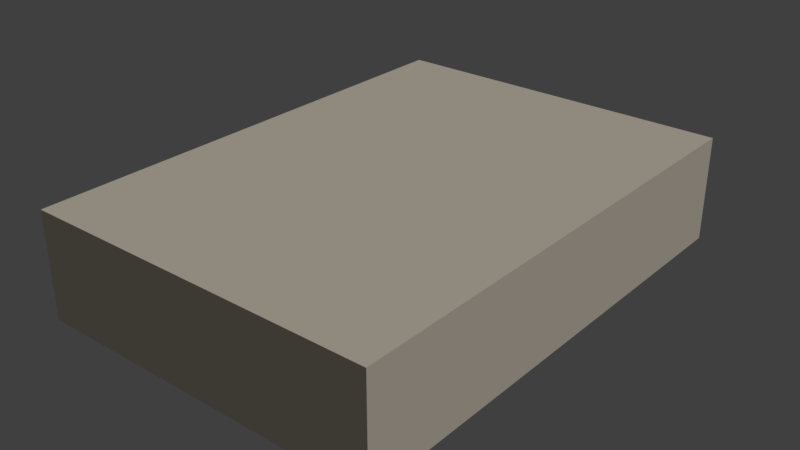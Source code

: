 # Source: dinding.blend  (saved by Blender 2.78.0; exported with 4.5.12 LTS)
import bpy
from mathutils import Matrix  # noqa: F401  (used for matrix-valued properties, if any)

bpy.ops.wm.read_factory_settings(use_empty=True)
scene = bpy.context.scene
scene.name = 'Scene'

# ---- collections
col_collection_1 = bpy.data.collections.new('Collection 1'); scene.collection.children.link(col_collection_1)

# ---- materials (node trees are filled in below, after node groups)
mat_material_001 = bpy.data.materials.new('Material.001')
mat_material_001.alpha_threshold = 0.0
mat_material_001.use_transparent_shadow = False
mat_material_001.diffuse_color = (0.9131, 0.8308, 0.6867, 1.0)
mat_material_001.roughness = 0.5
mat_material_001.specular_intensity = 0.0

# ---- material node trees

# ---- world
world_world = bpy.data.worlds.new('World'); scene.world = world_world
world_world.color = (0.05088, 0.05088, 0.05088)
world_world.use_sun_shadow = False
world_world.sun_shadow_jitter_overblur = 0.0
world_world.cycles.sampling_method = 'MANUAL'

# ---- lights
light_lamp = bpy.data.lights.new('Lamp', 'SUN')
light_lamp.transmission_factor = 0.0
light_lamp.cutoff_distance = 30.0
light_lamp.angle = 0.1993
light_lamp.energy = 1.0
light_lamp.shadow_buffer_clip_start = 1.001
light_lamp.shadow_soft_size = 0.1
light_lamp.shadow_cascade_max_distance = 1000.0

# ---- meshes
me_cube_000 = bpy.data.meshes.new('Cube.000')
me_cube_000.from_pydata([(-2.63, -4.043, -0.1316), (-2.63, -4.043, 0.953), (-2.63, 1.0, -0.1316), (-2.63, 1.0, 0.953), (1.0, -4.043, -0.1316), (1.0, -4.043, 0.953), (1.0, 1.0, -0.1316), (1.0, 1.0, 0.953), (-2.777, 1.204, -0.1754), (-2.777, -4.246, -0.1754), (-2.777, -4.246, 0.9968), (-2.777, 1.204, 0.9968), (1.147, 1.204, -0.1754), (1.147, 1.204, 0.9968), (1.147, -4.246, -0.1754), (1.147, -4.246, 0.9968), (-2.63, -1.067, -0.1316), (-2.63, -1.067, 0.953), (1.0, -1.067, -0.1316), (1.0, -1.067, 0.953), (-2.63, -1.313, -0.1316), (1.0, -1.313, 0.953), (-2.63, -1.313, 0.953), (1.0, -1.313, -0.1316), (0.8224, -1.313, -0.1316), (0.8224, -1.067, -0.1316), (0.8224, -1.067, 0.953), (0.8224, -1.313, 0.953), (1.0, -1.313, -0.1316), (1.0, -1.067, -0.1316), (-2.63, -1.067, -0.1316), (-2.63, -1.313, -0.1316), (1.0, -1.313, -0.1316), (1.0, -1.067, -0.1316), (-2.63, -1.067, -0.1316), (-2.63, -1.313, -0.1316), (1.0, -1.313, -0.1316), (1.0, -1.067, -0.1316), (-2.63, -1.067, -0.1316), (-2.63, -1.313, -0.1316)], [], [(2, 6, 7, 3), (23, 4, 5, 21), (4, 0, 1, 5), (20, 0, 4, 23), (21, 5, 1, 22), (20, 22, 1, 0), (8, 11, 13, 12), (12, 13, 15, 14), (14, 15, 10, 9), (8, 12, 14, 9), (13, 11, 10, 15), (8, 9, 10, 11), (2, 3, 17, 16), (7, 19, 17, 3), (2, 16, 18, 6), (6, 18, 19, 7), (16, 17, 22, 20), (19, 21, 22, 17), (20, 23, 28, 31), (21, 19, 26, 27), (25, 24, 27, 26), (19, 18, 25, 26), (23, 21, 27, 24), (18, 23, 24, 25), (31, 28, 32, 35), (16, 20, 31, 30), (18, 16, 30, 29), (23, 18, 29, 28), (34, 35, 39, 38), (29, 30, 34, 33), (30, 31, 35, 34), (28, 29, 33, 32), (38, 39, 36, 37), (32, 33, 37, 36), (35, 32, 36, 39), (33, 34, 38, 37)])
_uv = me_cube_000.uv_layers.new(name='UVMap')
_uv.uv.foreach_set('vector', [0.4303, 0.8521, 0.7162, 0.8521, 0.7162, 0.9376, 0.4303, 0.9376, 0.9319, 0.0858, 0.717, 0.0858, 0.717, 0.0003784, 0.9319, 0.0003784, 0.2863, 0.9845, 0.0003784, 0.9845, 0.0003784, 0.8991, 0.2863, 0.8991, 0.4303, 0.2153, 0.4303, 0.0003784, 0.7162, 0.0003784, 0.7162, 0.2153, 0.7162, 0.2161, 0.7162, 0.431, 0.4303, 0.431, 0.4303, 0.2161, 0.9319, 0.08655, 0.9319, 0.172, 0.717, 0.172, 0.717, 0.08655, 0.0003784, 0.8983, 0.0003784, 0.806, 0.3094, 0.806, 0.3094, 0.8983, 0.4296, 0.7129, 0.4296, 0.8053, 0.0003785, 0.8053, 0.0003784, 0.7129, 0.7393, 0.7591, 0.7393, 0.8514, 0.4303, 0.8514, 0.4303, 0.7591, 0.4296, 0.3101, 0.4296, 0.6191, 0.0003784, 0.6191, 0.0003784, 0.3101, 0.4296, 0.0003784, 0.4296, 0.3094, 0.0003784, 0.3094, 0.0003784, 0.0003785, 0.4296, 0.7122, 0.0003784, 0.7122, 0.0003784, 0.6199, 0.4296, 0.6199, 0.8798, 0.1727, 0.8798, 0.2581, 0.717, 0.2581, 0.717, 0.1727, 0.7163, 0.4319, 0.7162, 0.5947, 0.4303, 0.5946, 0.4304, 0.4318, 0.4303, 0.7583, 0.4303, 0.5955, 0.7162, 0.5955, 0.7162, 0.7583, 0.8024, 0.2589, 0.8024, 0.4217, 0.717, 0.4217, 0.717, 0.2589, 0.7364, 0.4318, 0.7364, 0.5172, 0.717, 0.5172, 0.717, 0.4318, 0.7162, 0.9584, 0.7162, 0.9778, 0.4303, 0.9778, 0.4303, 0.9584, 0.7154, 0.9843, 0.9996, 0.9843, 0.9996, 0.9893, 0.7154, 0.9893, 0.717, 0.7157, 0.717, 0.6964, 0.731, 0.6964, 0.731, 0.7157, 0.717, 0.5955, 0.7363, 0.5955, 0.7363, 0.6809, 0.717, 0.6809, 0.7371, 0.5172, 0.7371, 0.4318, 0.7511, 0.4318, 0.7511, 0.5172, 0.7511, 0.5955, 0.7511, 0.6809, 0.7371, 0.6809, 0.7371, 0.5955, 0.7363, 0.6956, 0.717, 0.6956, 0.717, 0.6817, 0.7363, 0.6817, 0.0003784, 0.991, 0.2846, 0.991, 0.2846, 0.996, 0.0004217, 0.996, 0.7362, 0.4283, 0.717, 0.4283, 0.717, 0.4279, 0.7362, 0.4279, 0.7146, 0.995, 0.4303, 0.995, 0.4303, 0.99, 0.7146, 0.99, 0.717, 0.4247, 0.7362, 0.4247, 0.7362, 0.425, 0.717, 0.425, 0.7362, 0.4261, 0.717, 0.4261, 0.717, 0.4258, 0.7362, 0.4258, 0.2847, 0.9902, 0.0003784, 0.9902, 0.0003784, 0.9853, 0.2846, 0.9853, 0.7362, 0.4239, 0.717, 0.4239, 0.717, 0.4236, 0.7362, 0.4236, 0.717, 0.4225, 0.7362, 0.4225, 0.7362, 0.4228, 0.717, 0.4228, 0.4303, 0.9577, 0.4303, 0.9383, 0.7162, 0.9383, 0.7162, 0.9577, 0.717, 0.4269, 0.7362, 0.4269, 0.7362, 0.4272, 0.717, 0.4272, 0.4303, 0.9785, 0.7146, 0.9786, 0.7146, 0.9836, 0.4304, 0.9835, 0.7146, 0.9893, 0.4303, 0.9893, 0.4303, 0.9843, 0.7146, 0.9843])
me_cube_000.materials.append(mat_material_001)
me_cube_000.use_remesh_preserve_volume = False
me_cube_000.use_remesh_preserve_attributes = False
me_cube_000.use_mirror_vertex_groups = False
me_cube_000.update()

# ---- objects
ob_lamp = bpy.data.objects.new('Lamp', light_lamp)
ob_ruangan = bpy.data.objects.new('Ruangan', me_cube_000)

# ---- transforms, parenting, visibility, modifiers, constraints
ob_lamp.location = (4.076, 1.005, 5.904)
ob_lamp.rotation_euler = (0.6503, 0.05522, 1.866)
ob_lamp.lock_rotations_4d = False
ob_lamp.empty_display_type = 'ARROWS'
ob_lamp.color = (0.0, 0.0, 0.0, 0.0)
ob_lamp.lineart.crease_threshold = 0.0
ob_ruangan.location = (-1.202, -34.97, 14.23)
ob_ruangan.scale = (-14.99, -14.99, -14.99)
ob_ruangan.lineart.crease_threshold = 0.0

# ---- collection membership
col_collection_1.objects.link(ob_lamp)
col_collection_1.objects.link(ob_ruangan)

# ---- scene / render settings (as saved in the file)
scene.frame_start = 1; scene.frame_end = 250; scene.frame_set(1)
scene.render.engine = 'BLENDER_EEVEE_NEXT'
scene.render.resolution_percentage = 50
scene.render.dither_intensity = 0.0
scene.cycles.use_denoising = False
scene.cycles.samples = 128
scene.cycles.sampling_pattern = 'TABULATED_SOBOL'
scene.cycles.light_sampling_threshold = 0.0
scene.cycles.use_adaptive_sampling = False
scene.cycles.use_light_tree = False
scene.cycles.blur_glossy = 0.0
scene.cycles.sample_clamp_indirect = 0.0
scene.view_settings.view_transform = 'Standard'
bpy.context.view_layer.update()

# ---- added for rendering (the .blend has no active camera): camera
cam_auto = bpy.data.cameras.new('AutoCamera')
cam_auto.lens = 50.0
cam_auto.sensor_width = 36.0
cam_auto.clip_end = 1659.27
ob_auto_camera = bpy.data.objects.new('AutoCamera', cam_auto)
scene.collection.objects.link(ob_auto_camera)
ob_auto_camera.location = (105.563, -125.618, 83.7135)
ob_auto_camera.rotation_euler = (1.09748, -7.21219e-08, 0.694738)
scene.camera = ob_auto_camera
bpy.context.view_layer.update()
